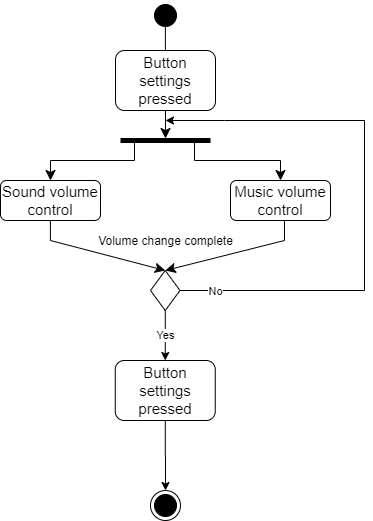

The diagram above was exported from draw.io. Its source (the exported page's mxGraphModel, read from the mxfile embedded in the PNG):
<mxGraphModel dx="1038" dy="613" grid="1" gridSize="10" guides="1" tooltips="1" connect="1" arrows="1" fold="1" page="1" pageScale="1" pageWidth="850" pageHeight="1100" background="#ffffff" math="0" shadow="0">
  <root>
    <mxCell id="0" />
    <mxCell id="1" parent="0" />
    <mxCell id="2jewNt7u4O6NCMeyscm1-2" value="" style="ellipse;html=1;shape=endState;fillColor=#000000;labelBackgroundColor=none;fontSize=14;fontColor=#000000;" parent="1" vertex="1">
      <mxGeometry x="306" y="550" width="30" height="30" as="geometry" />
    </mxCell>
    <mxCell id="2jewNt7u4O6NCMeyscm1-3" value="" style="ellipse;html=1;shape=startState;fillColor=#000000;labelBackgroundColor=none;fontSize=14;fontColor=#000000;" parent="1" vertex="1">
      <mxGeometry x="306" y="60" width="30" height="30" as="geometry" />
    </mxCell>
    <mxCell id="2jewNt7u4O6NCMeyscm1-4" value="" style="edgeStyle=orthogonalEdgeStyle;html=1;verticalAlign=bottom;endArrow=open;endSize=8;fontSize=14;fontColor=#000000;exitX=0.496;exitY=0.802;exitDx=0;exitDy=0;exitPerimeter=0;" parent="1" source="2jewNt7u4O6NCMeyscm1-3" edge="1">
      <mxGeometry relative="1" as="geometry">
        <mxPoint x="321" y="120" as="targetPoint" />
      </mxGeometry>
    </mxCell>
    <mxCell id="2jewNt7u4O6NCMeyscm1-5" value="&lt;font style=&quot;font-size: 15px&quot;&gt;Button settings pressed&lt;/font&gt;" style="rounded=1;whiteSpace=wrap;html=1;labelBackgroundColor=none;strokeColor=#000000;fontSize=15;fontColor=#000000;" parent="1" vertex="1">
      <mxGeometry x="271" y="110" width="100" height="60" as="geometry" />
    </mxCell>
    <mxCell id="2jewNt7u4O6NCMeyscm1-10" value="" style="line;strokeWidth=5;fillColor=none;align=left;verticalAlign=middle;spacingTop=-1;spacingLeft=3;spacingRight=3;rotatable=0;labelPosition=right;points=[];portConstraint=eastwest;labelBackgroundColor=none;fontSize=14;fontColor=#000000;" parent="1" vertex="1">
      <mxGeometry x="276" y="190" width="90" height="20" as="geometry" />
    </mxCell>
    <mxCell id="2jewNt7u4O6NCMeyscm1-11" value="" style="edgeStyle=orthogonalEdgeStyle;html=1;verticalAlign=bottom;endArrow=classic;endSize=8;fontSize=14;fontColor=#000000;exitX=0.5;exitY=1;exitDx=0;exitDy=0;endFill=1;" parent="1" source="2jewNt7u4O6NCMeyscm1-5" edge="1">
      <mxGeometry relative="1" as="geometry">
        <mxPoint x="321" y="198" as="targetPoint" />
        <mxPoint x="321.00000000000006" y="168" as="sourcePoint" />
        <Array as="points" />
      </mxGeometry>
    </mxCell>
    <mxCell id="2jewNt7u4O6NCMeyscm1-12" value="Sound volume control" style="rounded=1;whiteSpace=wrap;html=1;labelBackgroundColor=none;strokeColor=#000000;fontSize=15;fontColor=#000000;" parent="1" vertex="1">
      <mxGeometry x="156" y="240" width="100" height="40" as="geometry" />
    </mxCell>
    <mxCell id="2jewNt7u4O6NCMeyscm1-13" value="Music volume control" style="rounded=1;whiteSpace=wrap;html=1;labelBackgroundColor=none;strokeColor=#000000;fontSize=15;fontColor=#000000;" parent="1" vertex="1">
      <mxGeometry x="386" y="240" width="100" height="40" as="geometry" />
    </mxCell>
    <mxCell id="2jewNt7u4O6NCMeyscm1-17" value="" style="edgeStyle=orthogonalEdgeStyle;html=1;verticalAlign=bottom;endArrow=none;endSize=8;fontSize=14;fontColor=#000000;exitX=0.5;exitY=1;exitDx=0;exitDy=0;endFill=0;" parent="1" edge="1">
      <mxGeometry relative="1" as="geometry">
        <mxPoint x="290" y="220" as="targetPoint" />
        <mxPoint x="290" y="202" as="sourcePoint" />
        <Array as="points" />
      </mxGeometry>
    </mxCell>
    <mxCell id="2jewNt7u4O6NCMeyscm1-21" value="" style="endArrow=classic;html=1;strokeColor=#000000;strokeWidth=1;fontSize=14;fontColor=#000000;endSize=8;endFill=1;entryX=0.5;entryY=0;entryDx=0;entryDy=0;rounded=0;" parent="1" target="2jewNt7u4O6NCMeyscm1-12" edge="1">
      <mxGeometry width="50" height="50" relative="1" as="geometry">
        <mxPoint x="290" y="220" as="sourcePoint" />
        <mxPoint x="220" y="220" as="targetPoint" />
        <Array as="points">
          <mxPoint x="206" y="220" />
        </Array>
      </mxGeometry>
    </mxCell>
    <mxCell id="2jewNt7u4O6NCMeyscm1-22" value="" style="edgeStyle=orthogonalEdgeStyle;html=1;verticalAlign=bottom;endArrow=none;endSize=8;fontSize=14;fontColor=#000000;exitX=0.5;exitY=1;exitDx=0;exitDy=0;endFill=0;" parent="1" edge="1">
      <mxGeometry relative="1" as="geometry">
        <mxPoint x="350" y="220" as="targetPoint" />
        <mxPoint x="350" y="202" as="sourcePoint" />
        <Array as="points" />
      </mxGeometry>
    </mxCell>
    <mxCell id="2jewNt7u4O6NCMeyscm1-24" value="" style="endArrow=classic;html=1;strokeColor=#000000;strokeWidth=1;fontSize=14;fontColor=#000000;endSize=8;endFill=1;entryX=0.5;entryY=0;entryDx=0;entryDy=0;rounded=0;" parent="1" target="2jewNt7u4O6NCMeyscm1-13" edge="1">
      <mxGeometry width="50" height="50" relative="1" as="geometry">
        <mxPoint x="350" y="220" as="sourcePoint" />
        <mxPoint x="414" y="240" as="targetPoint" />
        <Array as="points">
          <mxPoint x="436" y="220" />
        </Array>
      </mxGeometry>
    </mxCell>
    <mxCell id="2jewNt7u4O6NCMeyscm1-26" value="" style="endArrow=classic;html=1;strokeColor=#000000;strokeWidth=1;fontSize=14;fontColor=#000000;endSize=8;endFill=1;rounded=0;entryX=0.5;entryY=0;entryDx=0;entryDy=0;" parent="1" target="2jewNt7u4O6NCMeyscm1-27" edge="1">
      <mxGeometry width="50" height="50" relative="1" as="geometry">
        <mxPoint x="205.9" y="280" as="sourcePoint" />
        <mxPoint x="206" y="310" as="targetPoint" />
        <Array as="points">
          <mxPoint x="205.9" y="300" />
        </Array>
      </mxGeometry>
    </mxCell>
    <mxCell id="JWXYyAuxbb1Glua27L-h-6" value="Yes" style="edgeStyle=orthogonalEdgeStyle;rounded=0;orthogonalLoop=1;jettySize=auto;html=1;entryX=0.5;entryY=0;entryDx=0;entryDy=0;" parent="1" source="2jewNt7u4O6NCMeyscm1-27" target="JWXYyAuxbb1Glua27L-h-10" edge="1">
      <mxGeometry relative="1" as="geometry">
        <mxPoint x="220" y="420" as="targetPoint" />
      </mxGeometry>
    </mxCell>
    <mxCell id="JWXYyAuxbb1Glua27L-h-7" style="edgeStyle=orthogonalEdgeStyle;rounded=0;orthogonalLoop=1;jettySize=auto;html=1;exitX=1;exitY=0.5;exitDx=0;exitDy=0;" parent="1" source="2jewNt7u4O6NCMeyscm1-27" edge="1">
      <mxGeometry relative="1" as="geometry">
        <mxPoint x="321" y="180" as="targetPoint" />
        <Array as="points">
          <mxPoint x="520" y="350" />
          <mxPoint x="520" y="180" />
          <mxPoint x="380" y="180" />
        </Array>
      </mxGeometry>
    </mxCell>
    <mxCell id="JWXYyAuxbb1Glua27L-h-12" value="No" style="edgeLabel;html=1;align=center;verticalAlign=middle;resizable=0;points=[];" parent="JWXYyAuxbb1Glua27L-h-7" vertex="1" connectable="0">
      <mxGeometry x="-0.8731" relative="1" as="geometry">
        <mxPoint as="offset" />
      </mxGeometry>
    </mxCell>
    <mxCell id="2jewNt7u4O6NCMeyscm1-27" value="" style="rhombus;whiteSpace=wrap;html=1;labelBackgroundColor=none;strokeColor=#000000;strokeWidth=1;fontSize=14;fontColor=#000000;" parent="1" vertex="1">
      <mxGeometry x="306" y="330" width="29.5" height="40" as="geometry" />
    </mxCell>
    <mxCell id="JWXYyAuxbb1Glua27L-h-3" value="" style="endArrow=classic;html=1;strokeColor=#000000;strokeWidth=1;fontSize=14;fontColor=#000000;endSize=8;endFill=1;rounded=0;entryX=0.5;entryY=0;entryDx=0;entryDy=0;" parent="1" target="2jewNt7u4O6NCMeyscm1-27" edge="1">
      <mxGeometry width="50" height="50" relative="1" as="geometry">
        <mxPoint x="440" y="280" as="sourcePoint" />
        <mxPoint x="320" y="370" as="targetPoint" />
        <Array as="points">
          <mxPoint x="440" y="300" />
        </Array>
      </mxGeometry>
    </mxCell>
    <mxCell id="JWXYyAuxbb1Glua27L-h-5" value="Volume change complete" style="text;html=1;align=center;verticalAlign=middle;resizable=0;points=[];autosize=1;" parent="1" vertex="1">
      <mxGeometry x="246" y="290" width="150" height="20" as="geometry" />
    </mxCell>
    <mxCell id="JWXYyAuxbb1Glua27L-h-13" style="edgeStyle=orthogonalEdgeStyle;rounded=0;orthogonalLoop=1;jettySize=auto;html=1;entryX=0.5;entryY=0;entryDx=0;entryDy=0;endArrow=classic;endFill=1;" parent="1" source="JWXYyAuxbb1Glua27L-h-10" target="2jewNt7u4O6NCMeyscm1-2" edge="1">
      <mxGeometry relative="1" as="geometry" />
    </mxCell>
    <mxCell id="JWXYyAuxbb1Glua27L-h-10" value="&lt;font style=&quot;font-size: 15px&quot;&gt;Button settings pressed&lt;/font&gt;" style="rounded=1;whiteSpace=wrap;html=1;labelBackgroundColor=none;strokeColor=#000000;fontSize=15;fontColor=#000000;" parent="1" vertex="1">
      <mxGeometry x="270.75" y="420" width="100" height="60" as="geometry" />
    </mxCell>
  </root>
</mxGraphModel>